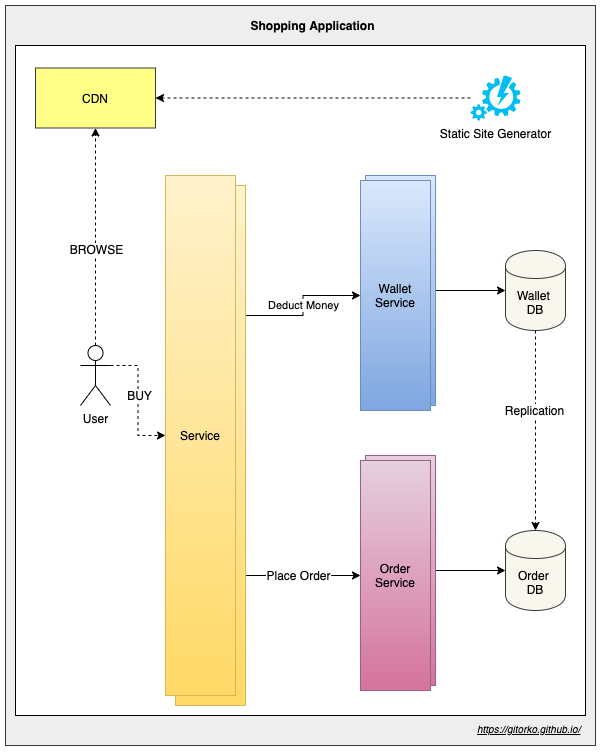

The diagram above was exported from draw.io. Its source (the exported page's mxGraphModel, read from the mxfile embedded in the PNG):
<mxGraphModel dx="1422" dy="1910" grid="1" gridSize="10" guides="1" tooltips="1" connect="1" arrows="1" fold="1" page="1" pageScale="1" pageWidth="500" pageHeight="1200" math="0" shadow="0">
  <root>
    <mxCell id="0" />
    <mxCell id="1" parent="0" />
    <mxCell id="etvL9J5SQtRsxApmEyAv-33" value="" style="rounded=0;whiteSpace=wrap;html=1;fillColor=#eeeeee;strokeColor=#36393d;" parent="1" vertex="1">
      <mxGeometry x="-60" y="-60" width="590" height="740" as="geometry" />
    </mxCell>
    <mxCell id="etvL9J5SQtRsxApmEyAv-32" value="" style="rounded=0;whiteSpace=wrap;html=1;" parent="1" vertex="1">
      <mxGeometry x="-50" y="-20" width="570" height="670" as="geometry" />
    </mxCell>
    <mxCell id="PSwUw0whAQkL3AE9tkfO-19" style="edgeStyle=orthogonalEdgeStyle;rounded=0;orthogonalLoop=1;jettySize=auto;html=1;dashed=1;" edge="1" parent="1" source="etvL9J5SQtRsxApmEyAv-3" target="PSwUw0whAQkL3AE9tkfO-17">
      <mxGeometry relative="1" as="geometry" />
    </mxCell>
    <mxCell id="PSwUw0whAQkL3AE9tkfO-22" value="BROWSE" style="text;html=1;align=center;verticalAlign=middle;resizable=0;points=[];labelBackgroundColor=#ffffff;" vertex="1" connectable="0" parent="PSwUw0whAQkL3AE9tkfO-19">
      <mxGeometry x="-0.108" y="-1" relative="1" as="geometry">
        <mxPoint as="offset" />
      </mxGeometry>
    </mxCell>
    <mxCell id="PSwUw0whAQkL3AE9tkfO-20" style="edgeStyle=orthogonalEdgeStyle;rounded=0;orthogonalLoop=1;jettySize=auto;html=1;exitX=1;exitY=0.3333333333333333;exitDx=0;exitDy=0;exitPerimeter=0;entryX=0;entryY=0.5;entryDx=0;entryDy=0;dashed=1;" edge="1" parent="1" source="etvL9J5SQtRsxApmEyAv-3" target="4Turkf67unpncgb_imCa-1">
      <mxGeometry relative="1" as="geometry" />
    </mxCell>
    <mxCell id="PSwUw0whAQkL3AE9tkfO-21" value="BUY" style="text;html=1;align=center;verticalAlign=middle;resizable=0;points=[];labelBackgroundColor=#ffffff;" vertex="1" connectable="0" parent="PSwUw0whAQkL3AE9tkfO-20">
      <mxGeometry x="-0.096" y="1" relative="1" as="geometry">
        <mxPoint as="offset" />
      </mxGeometry>
    </mxCell>
    <mxCell id="etvL9J5SQtRsxApmEyAv-3" value="User" style="shape=umlActor;verticalLabelPosition=bottom;labelBackgroundColor=#ffffff;verticalAlign=top;html=1;outlineConnect=0;" parent="1" vertex="1">
      <mxGeometry x="15" y="280" width="30" height="60" as="geometry" />
    </mxCell>
    <mxCell id="PSwUw0whAQkL3AE9tkfO-11" style="edgeStyle=orthogonalEdgeStyle;rounded=0;orthogonalLoop=1;jettySize=auto;html=1;exitX=1;exitY=0.75;exitDx=0;exitDy=0;entryX=0;entryY=0.5;entryDx=0;entryDy=0;" edge="1" parent="1" source="etvL9J5SQtRsxApmEyAv-18" target="PSwUw0whAQkL3AE9tkfO-8">
      <mxGeometry relative="1" as="geometry" />
    </mxCell>
    <mxCell id="PSwUw0whAQkL3AE9tkfO-13" value="Place Order" style="text;html=1;align=center;verticalAlign=middle;resizable=0;points=[];labelBackgroundColor=#ffffff;" vertex="1" connectable="0" parent="PSwUw0whAQkL3AE9tkfO-11">
      <mxGeometry x="0.2" y="-1" relative="1" as="geometry">
        <mxPoint x="-17" y="-1" as="offset" />
      </mxGeometry>
    </mxCell>
    <mxCell id="PSwUw0whAQkL3AE9tkfO-12" value="Deduct Money" style="edgeStyle=orthogonalEdgeStyle;rounded=0;orthogonalLoop=1;jettySize=auto;html=1;exitX=1;exitY=0.25;exitDx=0;exitDy=0;" edge="1" parent="1" source="etvL9J5SQtRsxApmEyAv-18" target="PSwUw0whAQkL3AE9tkfO-7">
      <mxGeometry relative="1" as="geometry" />
    </mxCell>
    <mxCell id="etvL9J5SQtRsxApmEyAv-18" value="Service" style="rounded=0;whiteSpace=wrap;html=1;gradientColor=#ffd966;fillColor=#fff2cc;strokeColor=#d6b656;" parent="1" vertex="1">
      <mxGeometry x="110" y="120" width="70" height="520" as="geometry" />
    </mxCell>
    <mxCell id="etvL9J5SQtRsxApmEyAv-34" value="Shopping Application" style="text;html=1;strokeColor=none;fillColor=none;align=center;verticalAlign=middle;whiteSpace=wrap;rounded=0;fontStyle=1" parent="1" vertex="1">
      <mxGeometry x="170" y="-50" width="155" height="20" as="geometry" />
    </mxCell>
    <UserObject label="&lt;i&gt;&lt;u&gt;&lt;font style=&quot;font-size: 10px&quot;&gt;https://gitorko.github.io/&lt;/font&gt;&lt;/u&gt;&lt;/i&gt;" link="https://gitorko.github.io/" id="etvL9J5SQtRsxApmEyAv-35">
      <mxCell style="text;html=1;" parent="1" vertex="1">
        <mxGeometry x="410" y="650" width="110" height="30" as="geometry" />
      </mxCell>
    </UserObject>
    <mxCell id="4Turkf67unpncgb_imCa-1" value="Service" style="rounded=0;whiteSpace=wrap;html=1;gradientColor=#ffd966;fillColor=#fff2cc;strokeColor=#d6b656;" parent="1" vertex="1">
      <mxGeometry x="100" y="110" width="70" height="520" as="geometry" />
    </mxCell>
    <mxCell id="PSwUw0whAQkL3AE9tkfO-6" style="edgeStyle=orthogonalEdgeStyle;rounded=0;orthogonalLoop=1;jettySize=auto;html=1;" edge="1" parent="1" source="PSwUw0whAQkL3AE9tkfO-1" target="PSwUw0whAQkL3AE9tkfO-3">
      <mxGeometry relative="1" as="geometry" />
    </mxCell>
    <mxCell id="PSwUw0whAQkL3AE9tkfO-1" value="Wallet Service" style="rounded=0;whiteSpace=wrap;html=1;gradientColor=#7ea6e0;fillColor=#dae8fc;strokeColor=#6c8ebf;" vertex="1" parent="1">
      <mxGeometry x="300" y="110" width="70" height="230" as="geometry" />
    </mxCell>
    <mxCell id="PSwUw0whAQkL3AE9tkfO-5" style="edgeStyle=orthogonalEdgeStyle;rounded=0;orthogonalLoop=1;jettySize=auto;html=1;" edge="1" parent="1" source="PSwUw0whAQkL3AE9tkfO-2" target="PSwUw0whAQkL3AE9tkfO-4">
      <mxGeometry relative="1" as="geometry" />
    </mxCell>
    <mxCell id="PSwUw0whAQkL3AE9tkfO-2" value="Order Service" style="rounded=0;whiteSpace=wrap;html=1;gradientColor=#d5739d;fillColor=#e6d0de;strokeColor=#996185;" vertex="1" parent="1">
      <mxGeometry x="300" y="390" width="70" height="230" as="geometry" />
    </mxCell>
    <mxCell id="PSwUw0whAQkL3AE9tkfO-14" style="edgeStyle=orthogonalEdgeStyle;rounded=0;orthogonalLoop=1;jettySize=auto;html=1;dashed=1;" edge="1" parent="1" source="PSwUw0whAQkL3AE9tkfO-3" target="PSwUw0whAQkL3AE9tkfO-4">
      <mxGeometry relative="1" as="geometry" />
    </mxCell>
    <mxCell id="PSwUw0whAQkL3AE9tkfO-15" value="Replication" style="text;html=1;align=center;verticalAlign=middle;resizable=0;points=[];labelBackgroundColor=#ffffff;" vertex="1" connectable="0" parent="PSwUw0whAQkL3AE9tkfO-14">
      <mxGeometry x="-0.21" y="-1" relative="1" as="geometry">
        <mxPoint as="offset" />
      </mxGeometry>
    </mxCell>
    <mxCell id="PSwUw0whAQkL3AE9tkfO-3" value="Wallet &lt;br&gt;DB" style="shape=cylinder;whiteSpace=wrap;html=1;boundedLbl=1;backgroundOutline=1;fillColor=#f9f7ed;strokeColor=#36393d;" vertex="1" parent="1">
      <mxGeometry x="440" y="185" width="60" height="80" as="geometry" />
    </mxCell>
    <mxCell id="PSwUw0whAQkL3AE9tkfO-4" value="Order&amp;nbsp;&lt;br&gt;DB" style="shape=cylinder;whiteSpace=wrap;html=1;boundedLbl=1;backgroundOutline=1;fillColor=#f9f7ed;strokeColor=#36393d;" vertex="1" parent="1">
      <mxGeometry x="440" y="465" width="60" height="80" as="geometry" />
    </mxCell>
    <mxCell id="PSwUw0whAQkL3AE9tkfO-7" value="Wallet Service" style="rounded=0;whiteSpace=wrap;html=1;gradientColor=#7ea6e0;fillColor=#dae8fc;strokeColor=#6c8ebf;" vertex="1" parent="1">
      <mxGeometry x="295" y="115" width="70" height="230" as="geometry" />
    </mxCell>
    <mxCell id="PSwUw0whAQkL3AE9tkfO-8" value="Order Service" style="rounded=0;whiteSpace=wrap;html=1;gradientColor=#d5739d;fillColor=#e6d0de;strokeColor=#996185;" vertex="1" parent="1">
      <mxGeometry x="295" y="395" width="70" height="230" as="geometry" />
    </mxCell>
    <mxCell id="PSwUw0whAQkL3AE9tkfO-18" style="edgeStyle=orthogonalEdgeStyle;rounded=0;orthogonalLoop=1;jettySize=auto;html=1;entryX=1;entryY=0.5;entryDx=0;entryDy=0;dashed=1;" edge="1" parent="1" source="PSwUw0whAQkL3AE9tkfO-16" target="PSwUw0whAQkL3AE9tkfO-17">
      <mxGeometry relative="1" as="geometry" />
    </mxCell>
    <mxCell id="PSwUw0whAQkL3AE9tkfO-16" value="Static Site Generator" style="verticalLabelPosition=bottom;html=1;verticalAlign=top;align=center;strokeColor=none;fillColor=#00BEF2;shape=mxgraph.azure.automation;pointerEvents=1;" vertex="1" parent="1">
      <mxGeometry x="405" y="10" width="50" height="45" as="geometry" />
    </mxCell>
    <mxCell id="PSwUw0whAQkL3AE9tkfO-17" value="CDN" style="rounded=0;whiteSpace=wrap;html=1;fillColor=#ffff88;strokeColor=#36393d;" vertex="1" parent="1">
      <mxGeometry x="-30" y="2.5" width="120" height="60" as="geometry" />
    </mxCell>
  </root>
</mxGraphModel>